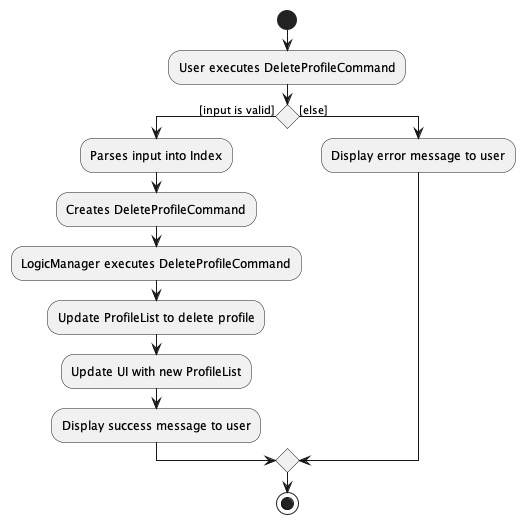

The diagram above was rendered by PlantUML. Its source (embedded in the PNG):
@startuml
start
:User executes DeleteProfileCommand;

if () then ([input is valid])
    :Parses input into Index;
    :Creates DeleteProfileCommand;
    :LogicManager executes DeleteProfileCommand;
    :Update ProfileList to delete profile;
    :Update UI with new ProfileList;
    :Display success message to user;
else ([else])
    :Display error message to user;
endif

stop
@enduml